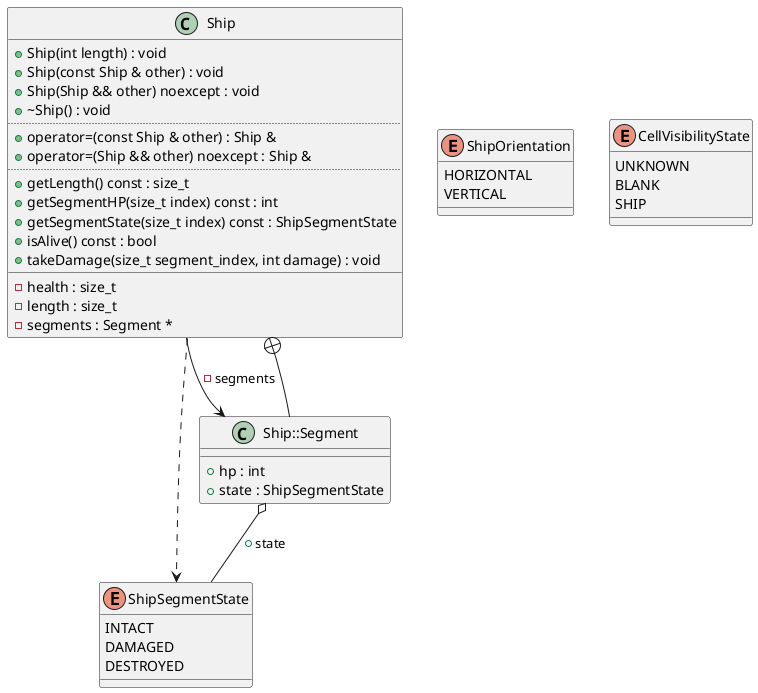

The diagram above was rendered by PlantUML. Its source (embedded in the PNG):
@startuml
enum "ShipSegmentState" as C_0014256742677139282670
enum C_0014256742677139282670 {
INTACT
DAMAGED
DESTROYED
}
enum "ShipOrientation" as C_0002579181642537833876
enum C_0002579181642537833876 {
HORIZONTAL
VERTICAL
}
enum "CellVisibilityState" as C_0003333043679234439357
enum C_0003333043679234439357 {
UNKNOWN
BLANK
SHIP
}
class "Ship" as C_0014529657433315016423
class C_0014529657433315016423 {
+Ship(int length) : void
+Ship(const Ship & other) : void
+Ship(Ship && other) noexcept : void
+~Ship() : void
..
+operator=(const Ship & other) : Ship &
+operator=(Ship && other) noexcept : Ship &
..
+getLength() const : size_t
+getSegmentHP(size_t index) const : int
+getSegmentState(size_t index) const : ShipSegmentState
+isAlive() const : bool
+takeDamage(size_t segment_index, int damage) : void
__
-health : size_t
-length : size_t
-segments : Segment *
}
class "Ship::Segment" as C_0000674658759292391449
class C_0000674658759292391449 {
__
+hp : int
+state : ShipSegmentState
}
C_0014529657433315016423 ..> C_0014256742677139282670
C_0014529657433315016423 --> C_0000674658759292391449 : -segments
C_0000674658759292391449 --+ C_0014529657433315016423
C_0000674658759292391449 o-- C_0014256742677139282670 : +state

'Generated with clang-uml, version 0.5.5
'LLVM version clang version 18.1.8
@enduml